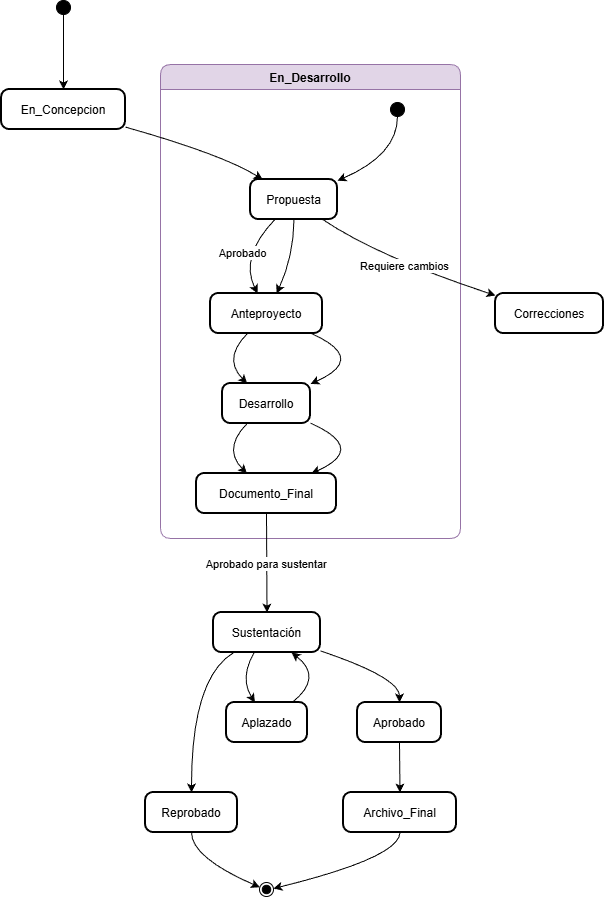

The diagram above was exported from draw.io. Its source (the exported page's mxGraphModel, read from the mxfile embedded in the PNG):
<mxGraphModel dx="872" dy="465" grid="1" gridSize="10" guides="1" tooltips="1" connect="1" arrows="1" fold="1" page="1" pageScale="1" pageWidth="827" pageHeight="1169" math="0" shadow="0">
  <root>
    <mxCell id="0" />
    <mxCell id="1" parent="0" />
    <mxCell id="JLea5m1eo6J10NavGFZx-1" value="" style="ellipse;fillColor=strokeColor;" vertex="1" parent="1">
      <mxGeometry x="75" y="20" width="14" height="14" as="geometry" />
    </mxCell>
    <mxCell id="JLea5m1eo6J10NavGFZx-2" value="En_Concepcion" style="rounded=1;arcSize=20;strokeWidth=2" vertex="1" parent="1">
      <mxGeometry x="20" y="109" width="124" height="40" as="geometry" />
    </mxCell>
    <mxCell id="JLea5m1eo6J10NavGFZx-3" value="Propuesta" style="rounded=1;arcSize=20;strokeWidth=2" vertex="1" parent="1">
      <mxGeometry x="269" y="199" width="87" height="40" as="geometry" />
    </mxCell>
    <mxCell id="JLea5m1eo6J10NavGFZx-4" value="En_Desarrollo" style="swimlane;fontStyle=1;align=center;verticalAlign=middle;startSize=25;container=0;collapsible=0;rounded=1;arcSize=14;dropTarget=0;fillColor=#e1d5e7;strokeColor=#9673a6;" vertex="1" parent="1">
      <mxGeometry x="179" y="84" width="300" height="474" as="geometry" />
    </mxCell>
    <mxCell id="JLea5m1eo6J10NavGFZx-5" value="Anteproyecto" style="rounded=1;arcSize=20;strokeWidth=2" vertex="1" parent="1">
      <mxGeometry x="229" y="313" width="112" height="40" as="geometry" />
    </mxCell>
    <mxCell id="JLea5m1eo6J10NavGFZx-6" value="Correcciones" style="rounded=1;arcSize=20;strokeWidth=2" vertex="1" parent="1">
      <mxGeometry x="514" y="313" width="108" height="40" as="geometry" />
    </mxCell>
    <mxCell id="JLea5m1eo6J10NavGFZx-7" value="Desarrollo" style="rounded=1;arcSize=20;strokeWidth=2" vertex="1" parent="1">
      <mxGeometry x="241" y="403" width="88" height="40" as="geometry" />
    </mxCell>
    <mxCell id="JLea5m1eo6J10NavGFZx-8" value="Documento_Final" style="rounded=1;arcSize=20;strokeWidth=2" vertex="1" parent="1">
      <mxGeometry x="215" y="493" width="140" height="40" as="geometry" />
    </mxCell>
    <mxCell id="JLea5m1eo6J10NavGFZx-9" value="Sustentación" style="rounded=1;arcSize=20;strokeWidth=2" vertex="1" parent="1">
      <mxGeometry x="232" y="632" width="107" height="40" as="geometry" />
    </mxCell>
    <mxCell id="JLea5m1eo6J10NavGFZx-10" value="Aprobado" style="rounded=1;arcSize=20;strokeWidth=2" vertex="1" parent="1">
      <mxGeometry x="376" y="722" width="84" height="40" as="geometry" />
    </mxCell>
    <mxCell id="JLea5m1eo6J10NavGFZx-11" value="Reprobado" style="rounded=1;arcSize=20;strokeWidth=2" vertex="1" parent="1">
      <mxGeometry x="164" y="812" width="92" height="40" as="geometry" />
    </mxCell>
    <mxCell id="JLea5m1eo6J10NavGFZx-12" value="Aplazado" style="rounded=1;arcSize=20;strokeWidth=2" vertex="1" parent="1">
      <mxGeometry x="245" y="722" width="81" height="40" as="geometry" />
    </mxCell>
    <mxCell id="JLea5m1eo6J10NavGFZx-13" value="Archivo_Final" style="rounded=1;arcSize=20;strokeWidth=2" vertex="1" parent="1">
      <mxGeometry x="362" y="812" width="113" height="40" as="geometry" />
    </mxCell>
    <mxCell id="JLea5m1eo6J10NavGFZx-14" value="" style="ellipse;shape=endState;fillColor=strokeColor;" vertex="1" parent="1">
      <mxGeometry x="278" y="902" width="14" height="14" as="geometry" />
    </mxCell>
    <mxCell id="JLea5m1eo6J10NavGFZx-15" value="" style="ellipse;fillColor=strokeColor;" vertex="1" parent="1">
      <mxGeometry x="409" y="122" width="14" height="14" as="geometry" />
    </mxCell>
    <mxCell id="JLea5m1eo6J10NavGFZx-16" value="" style="curved=1;startArrow=none;;exitX=0.5;exitY=1;entryX=0.5;entryY=0;rounded=0;" edge="1" parent="1" source="JLea5m1eo6J10NavGFZx-1" target="JLea5m1eo6J10NavGFZx-2">
      <mxGeometry relative="1" as="geometry">
        <Array as="points" />
      </mxGeometry>
    </mxCell>
    <mxCell id="JLea5m1eo6J10NavGFZx-17" value="" style="curved=1;startArrow=none;;exitX=1;exitY=0.94;entryX=0.14;entryY=0;rounded=0;" edge="1" parent="1" source="JLea5m1eo6J10NavGFZx-2" target="JLea5m1eo6J10NavGFZx-3">
      <mxGeometry relative="1" as="geometry">
        <Array as="points">
          <mxPoint x="241" y="174" />
        </Array>
      </mxGeometry>
    </mxCell>
    <mxCell id="JLea5m1eo6J10NavGFZx-18" value="Aprobado" style="curved=1;startArrow=none;;exitX=0.28;exitY=1;entryX=0.42;entryY=0;rounded=0;" edge="1" parent="1" source="JLea5m1eo6J10NavGFZx-3" target="JLea5m1eo6J10NavGFZx-5">
      <mxGeometry relative="1" as="geometry">
        <Array as="points">
          <mxPoint x="258" y="276" />
        </Array>
      </mxGeometry>
    </mxCell>
    <mxCell id="JLea5m1eo6J10NavGFZx-19" value="Requiere cambios" style="curved=1;startArrow=none;;exitX=0.83;exitY=1;entryX=0;entryY=0.05;rounded=0;" edge="1" parent="1" source="JLea5m1eo6J10NavGFZx-3" target="JLea5m1eo6J10NavGFZx-6">
      <mxGeometry relative="1" as="geometry">
        <Array as="points">
          <mxPoint x="396" y="276" />
        </Array>
      </mxGeometry>
    </mxCell>
    <mxCell id="JLea5m1eo6J10NavGFZx-20" value="" style="curved=1;startArrow=none;;exitX=0.33;exitY=1;entryX=0.28;entryY=0;rounded=0;" edge="1" parent="1" source="JLea5m1eo6J10NavGFZx-5" target="JLea5m1eo6J10NavGFZx-7">
      <mxGeometry relative="1" as="geometry">
        <Array as="points">
          <mxPoint x="241" y="378" />
        </Array>
      </mxGeometry>
    </mxCell>
    <mxCell id="JLea5m1eo6J10NavGFZx-21" value="" style="curved=1;startArrow=none;;exitX=0.28;exitY=1;entryX=0.36;entryY=0;rounded=0;" edge="1" parent="1" source="JLea5m1eo6J10NavGFZx-7" target="JLea5m1eo6J10NavGFZx-8">
      <mxGeometry relative="1" as="geometry">
        <Array as="points">
          <mxPoint x="241" y="468" />
        </Array>
      </mxGeometry>
    </mxCell>
    <mxCell id="JLea5m1eo6J10NavGFZx-22" value="Aprobado para sustentar" style="curved=1;startArrow=none;;exitX=0.5;exitY=1;entryX=0.5;entryY=0;rounded=0;" edge="1" parent="1" source="JLea5m1eo6J10NavGFZx-8" target="JLea5m1eo6J10NavGFZx-9">
      <mxGeometry relative="1" as="geometry">
        <Array as="points" />
      </mxGeometry>
    </mxCell>
    <mxCell id="JLea5m1eo6J10NavGFZx-23" value="" style="curved=1;startArrow=none;;exitX=1;exitY=0.96;entryX=0.5;entryY=0;rounded=0;" edge="1" parent="1" source="JLea5m1eo6J10NavGFZx-9" target="JLea5m1eo6J10NavGFZx-10">
      <mxGeometry relative="1" as="geometry">
        <Array as="points">
          <mxPoint x="418" y="697" />
        </Array>
      </mxGeometry>
    </mxCell>
    <mxCell id="JLea5m1eo6J10NavGFZx-24" value="" style="curved=1;startArrow=none;;exitX=0.19;exitY=1;entryX=0.5;entryY=0;rounded=0;" edge="1" parent="1" source="JLea5m1eo6J10NavGFZx-9" target="JLea5m1eo6J10NavGFZx-11">
      <mxGeometry relative="1" as="geometry">
        <Array as="points">
          <mxPoint x="210" y="697" />
        </Array>
      </mxGeometry>
    </mxCell>
    <mxCell id="JLea5m1eo6J10NavGFZx-25" value="" style="curved=1;startArrow=none;;exitX=0.38;exitY=1;entryX=0.35;entryY=0;rounded=0;" edge="1" parent="1" source="JLea5m1eo6J10NavGFZx-9" target="JLea5m1eo6J10NavGFZx-12">
      <mxGeometry relative="1" as="geometry">
        <Array as="points">
          <mxPoint x="258" y="697" />
        </Array>
      </mxGeometry>
    </mxCell>
    <mxCell id="JLea5m1eo6J10NavGFZx-26" value="" style="curved=1;startArrow=none;;exitX=0.5;exitY=1;entryX=0.5;entryY=0;rounded=0;" edge="1" parent="1" source="JLea5m1eo6J10NavGFZx-10" target="JLea5m1eo6J10NavGFZx-13">
      <mxGeometry relative="1" as="geometry">
        <Array as="points" />
      </mxGeometry>
    </mxCell>
    <mxCell id="JLea5m1eo6J10NavGFZx-27" value="" style="curved=1;startArrow=none;;exitX=0.81;exitY=0;entryX=0.73;entryY=1;rounded=0;" edge="1" parent="1" source="JLea5m1eo6J10NavGFZx-12" target="JLea5m1eo6J10NavGFZx-9">
      <mxGeometry relative="1" as="geometry">
        <Array as="points">
          <mxPoint x="342" y="697" />
        </Array>
      </mxGeometry>
    </mxCell>
    <mxCell id="JLea5m1eo6J10NavGFZx-28" value="" style="curved=1;startArrow=none;;exitX=0.5;exitY=1;entryX=0.03;entryY=0.29;rounded=0;" edge="1" parent="1" source="JLea5m1eo6J10NavGFZx-11" target="JLea5m1eo6J10NavGFZx-14">
      <mxGeometry relative="1" as="geometry">
        <Array as="points">
          <mxPoint x="210" y="877" />
        </Array>
      </mxGeometry>
    </mxCell>
    <mxCell id="JLea5m1eo6J10NavGFZx-29" value="" style="curved=1;startArrow=none;;exitX=0.5;exitY=1;entryX=1.03;entryY=0.38;rounded=0;" edge="1" parent="1" source="JLea5m1eo6J10NavGFZx-13" target="JLea5m1eo6J10NavGFZx-14">
      <mxGeometry relative="1" as="geometry">
        <Array as="points">
          <mxPoint x="418" y="877" />
        </Array>
      </mxGeometry>
    </mxCell>
    <mxCell id="JLea5m1eo6J10NavGFZx-30" value="" style="curved=1;startArrow=none;;exitX=0.51;exitY=1;entryX=1;entryY=0.03;rounded=0;" edge="1" parent="1" source="JLea5m1eo6J10NavGFZx-15" target="JLea5m1eo6J10NavGFZx-3">
      <mxGeometry relative="1" as="geometry">
        <Array as="points">
          <mxPoint x="416" y="174" />
        </Array>
      </mxGeometry>
    </mxCell>
    <mxCell id="JLea5m1eo6J10NavGFZx-31" value="" style="curved=1;startArrow=none;;exitX=0.5;exitY=1;entryX=0.59;entryY=0;rounded=0;" edge="1" parent="1" source="JLea5m1eo6J10NavGFZx-3" target="JLea5m1eo6J10NavGFZx-5">
      <mxGeometry relative="1" as="geometry">
        <Array as="points">
          <mxPoint x="312" y="276" />
        </Array>
      </mxGeometry>
    </mxCell>
    <mxCell id="JLea5m1eo6J10NavGFZx-32" value="" style="curved=1;startArrow=none;;exitX=0.9;exitY=1;entryX=1.01;entryY=0;rounded=0;" edge="1" parent="1" source="JLea5m1eo6J10NavGFZx-5" target="JLea5m1eo6J10NavGFZx-7">
      <mxGeometry relative="1" as="geometry">
        <Array as="points">
          <mxPoint x="386" y="378" />
        </Array>
      </mxGeometry>
    </mxCell>
    <mxCell id="JLea5m1eo6J10NavGFZx-33" value="" style="curved=1;startArrow=none;;exitX=1.01;exitY=1;entryX=0.82;entryY=0;rounded=0;" edge="1" parent="1" source="JLea5m1eo6J10NavGFZx-7" target="JLea5m1eo6J10NavGFZx-8">
      <mxGeometry relative="1" as="geometry">
        <Array as="points">
          <mxPoint x="386" y="468" />
        </Array>
      </mxGeometry>
    </mxCell>
  </root>
</mxGraphModel>